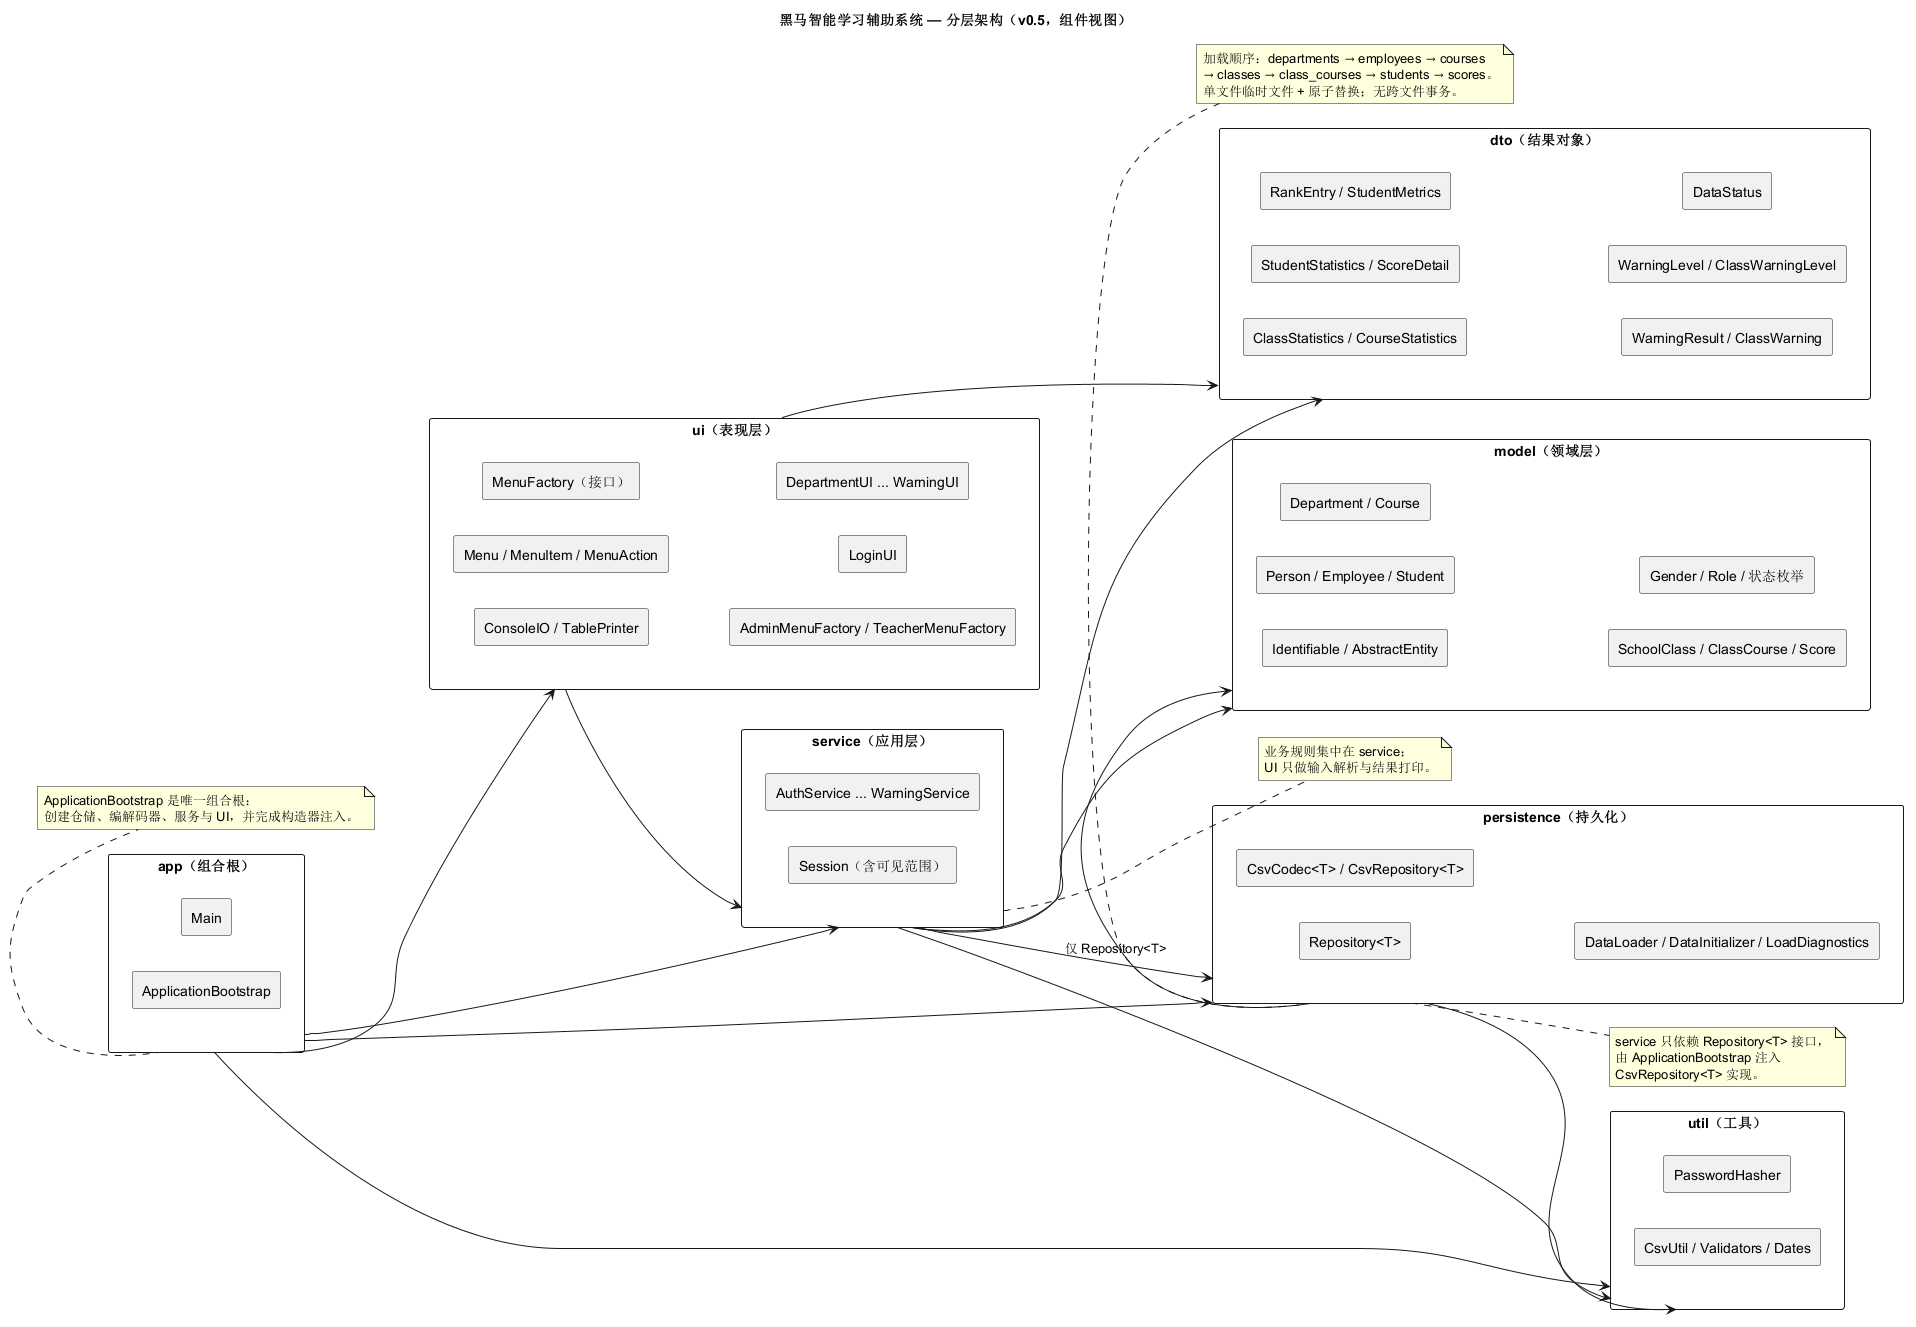

The diagram above was rendered by PlantUML. Its source (embedded in the PNG):
@startuml
title 黑马智能学习辅助系统 — 分层架构（v0.5，组件视图）
skinparam componentStyle rectangle
skinparam packageStyle rectangle
left to right direction

package "app（组合根）" as app {
  [Main]
  [ApplicationBootstrap]
}

package "ui（表现层）" as ui {
  [ConsoleIO / TablePrinter]
  [Menu / MenuItem / MenuAction]
  [MenuFactory（接口）]
  [AdminMenuFactory / TeacherMenuFactory]
  [LoginUI]
  [DepartmentUI ... WarningUI]
}

package "service（应用层）" as service {
  [AuthService ... WarningService]
  [Session（含可见范围）]
}

package "dto（结果对象）" as dto {
  [ClassStatistics / CourseStatistics]
  [StudentStatistics / ScoreDetail]
  [RankEntry / StudentMetrics]
  [WarningResult / ClassWarning]
  [WarningLevel / ClassWarningLevel]
  [DataStatus]
}

package "model（领域层）" as model {
  [Identifiable / AbstractEntity]
  [Person / Employee / Student]
  [Department / Course]
  [SchoolClass / ClassCourse / Score]
  [Gender / Role / 状态枚举]
}

package "persistence（持久化）" as persistence {
  [Repository<T>]
  [CsvCodec<T> / CsvRepository<T>]
  [DataLoader / DataInitializer / LoadDiagnostics]
}

package "util（工具）" as util {
  [PasswordHasher]
  [CsvUtil / Validators / Dates]
}

' 依赖方向：上层指向下层；service 只依赖 Repository<T> 接口。
app --> ui
app --> service
app --> persistence
app --> util

ui --> service
ui --> dto

service --> model
service --> dto
service --> persistence : 仅 Repository<T>
service --> util

persistence --> model
persistence --> util

note right of service
  业务规则集中在 service；
  UI 只做输入解析与结果打印。
end note

note right of persistence
  service 只依赖 Repository<T> 接口，
  由 ApplicationBootstrap 注入
  CsvRepository<T> 实现。
end note

note bottom of persistence
  加载顺序：departments → employees → courses
  → classes → class_courses → students → scores。
  单文件临时文件 + 原子替换；无跨文件事务。
end note

note bottom of app
  ApplicationBootstrap 是唯一组合根：
  创建仓储、编解码器、服务与 UI，并完成构造器注入。
end note

@enduml